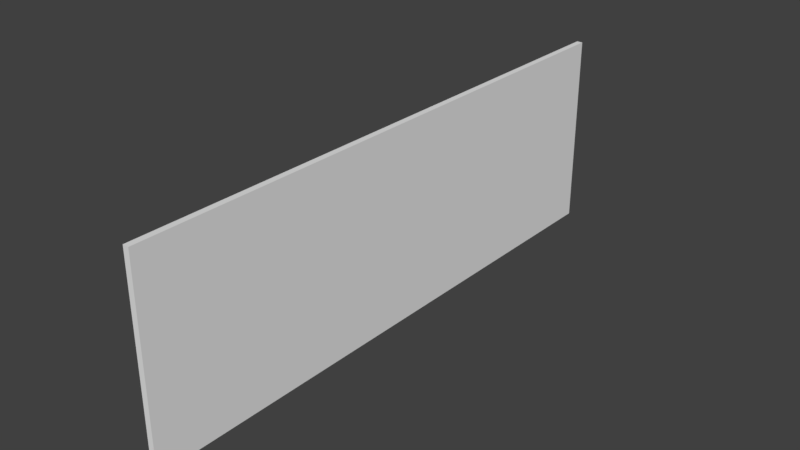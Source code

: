 # Source: board_simple_collision.blend  (saved by Blender 2.79.0; exported with 4.5.12 LTS)
import bpy
from mathutils import Matrix  # noqa: F401  (used for matrix-valued properties, if any)

bpy.ops.wm.read_factory_settings(use_empty=True)
scene = bpy.context.scene
scene.name = 'Scene'

# ---- collections
col_collection_11 = bpy.data.collections.new('Collection 11'); scene.collection.children.link(col_collection_11)

# ---- world
world_world = bpy.data.worlds.new('World'); scene.world = world_world
world_world.color = (0.05088, 0.05088, 0.05088)
world_world.use_sun_shadow = False
world_world.sun_shadow_jitter_overblur = 0.0
world_world.cycles.sampling_method = 'MANUAL'

# ---- meshes
me_cube_001 = bpy.data.meshes.new('Cube.001')
me_cube_001.from_pydata([(-0.05035, -1.529, -0.5369), (-0.05035, -1.529, 0.505), (-0.05035, 1.541, -0.5369), (-0.05035, 1.541, 0.505), (0.05035, -1.529, -0.5369), (0.05035, -1.529, 0.505), (0.05035, 1.541, -0.5369), (0.05035, 1.541, 0.505)], [], [(1, 2, 0), (3, 6, 2), (7, 4, 6), (5, 0, 4), (6, 0, 2), (3, 5, 7), (1, 3, 2), (3, 7, 6), (7, 5, 4), (5, 1, 0), (6, 4, 0), (3, 1, 5)])
me_cube_001.use_remesh_preserve_volume = False
me_cube_001.use_remesh_preserve_attributes = False
me_cube_001.use_mirror_vertex_groups = False
me_cube_001.update()

# ---- objects
ob_cube = bpy.data.objects.new('Cube', me_cube_001)

# ---- transforms, parenting, visibility, modifiers, constraints
ob_cube.location = (0.0, 0.0, 0.0)
ob_cube.scale = (-31.76, -100.7, -100.7)
ob_cube.lineart.crease_threshold = 0.0

# ---- collection membership
col_collection_11.objects.link(ob_cube)

# ---- scene / render settings (as saved in the file)
scene.frame_start = 1; scene.frame_end = 200; scene.frame_set(58)
scene.render.engine = 'CYCLES'
scene.render.resolution_percentage = 50
scene.render.dither_intensity = 0.0
scene.cycles.use_denoising = False
scene.cycles.samples = 128
scene.cycles.sampling_pattern = 'TABULATED_SOBOL'
scene.cycles.use_adaptive_sampling = False
scene.cycles.use_light_tree = False
scene.cycles.blur_glossy = 0.0
scene.cycles.sample_clamp_indirect = 0.0
scene.view_settings.view_transform = 'Standard'
scene.unit_settings.scale_length = 0.01
bpy.context.view_layer.update()

# ---- added for rendering (the .blend has no active camera and no usable light): camera, sun
cam_auto = bpy.data.cameras.new('AutoCamera')
cam_auto.lens = 50.0
cam_auto.sensor_width = 36.0
cam_auto.clip_end = 5299.77
ob_auto_camera = bpy.data.objects.new('AutoCamera', cam_auto)
scene.collection.objects.link(ob_auto_camera)
ob_auto_camera.location = (301.983, -363.002, 243.194)
ob_auto_camera.rotation_euler = (1.09748, -7.21219e-08, 0.694738)
scene.camera = ob_auto_camera
light_auto_sun = bpy.data.lights.new('AutoSun', 'SUN')
light_auto_sun.energy = 3.0
light_auto_sun.angle = 0.0523599
ob_auto_sun = bpy.data.objects.new('AutoSun', light_auto_sun)
scene.collection.objects.link(ob_auto_sun)
ob_auto_sun.rotation_euler = (0.872665, 0.174533, 0.523599)
bpy.context.view_layer.update()
